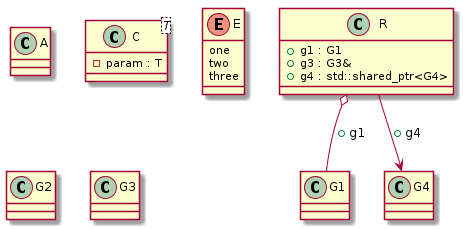

The diagram above was rendered by PlantUML. Its source (embedded in the PNG):
@startuml
class "A" as C_0000000477
class C_0000000477 {
}

class "C<T>" as C_0000000481
class C_0000000481 {
-param : T
}

enum "E" as C_0000000485
enum C_0000000485 {
one
two
three
}

class "G1" as C_0000000489
class C_0000000489 {
}

class "G2" as C_0000000491
class C_0000000491 {
}

class "G3" as C_0000000493
class C_0000000493 {
}

class "G4" as C_0000000495
class C_0000000495 {
}

class "R" as C_0000000497
class C_0000000497 {
+g1 : G1
+g3 : G3&
+g4 : std::shared_ptr<G4>
}

C_0000000497 o-- C_0000000489 : +g1
C_0000000497 --> C_0000000495 : +g4
@enduml